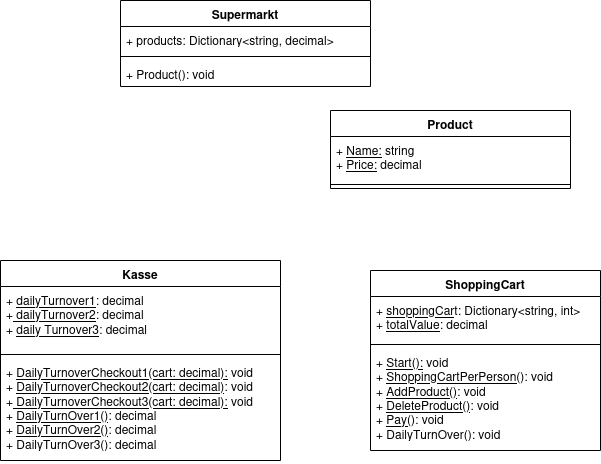

The diagram above was exported from draw.io. Its source (the exported page's mxGraphModel, read from the mxfile embedded in the PNG):
<mxGraphModel dx="1426" dy="903" grid="1" gridSize="10" guides="1" tooltips="1" connect="1" arrows="1" fold="1" page="1" pageScale="1" pageWidth="827" pageHeight="1169" math="0" shadow="0">
  <root>
    <mxCell id="0" />
    <mxCell id="1" parent="0" />
    <mxCell id="uLvGoVHFcRN3URmRktoz-5" value="Supermarkt" style="swimlane;fontStyle=1;align=center;verticalAlign=top;childLayout=stackLayout;horizontal=1;startSize=26;horizontalStack=0;resizeParent=1;resizeParentMax=0;resizeLast=0;collapsible=1;marginBottom=0;whiteSpace=wrap;html=1;" vertex="1" parent="1">
      <mxGeometry x="250" y="160" width="250" height="86" as="geometry" />
    </mxCell>
    <mxCell id="uLvGoVHFcRN3URmRktoz-6" value="+ &lt;u&gt;products&lt;/u&gt;: Dictionary&amp;lt;string, decimal&amp;gt;" style="text;strokeColor=none;fillColor=none;align=left;verticalAlign=top;spacingLeft=4;spacingRight=4;overflow=hidden;rotatable=0;points=[[0,0.5],[1,0.5]];portConstraint=eastwest;whiteSpace=wrap;html=1;" vertex="1" parent="uLvGoVHFcRN3URmRktoz-5">
      <mxGeometry y="26" width="250" height="26" as="geometry" />
    </mxCell>
    <mxCell id="uLvGoVHFcRN3URmRktoz-7" value="" style="line;strokeWidth=1;fillColor=none;align=left;verticalAlign=middle;spacingTop=-1;spacingLeft=3;spacingRight=3;rotatable=0;labelPosition=right;points=[];portConstraint=eastwest;strokeColor=inherit;" vertex="1" parent="uLvGoVHFcRN3URmRktoz-5">
      <mxGeometry y="52" width="250" height="8" as="geometry" />
    </mxCell>
    <mxCell id="uLvGoVHFcRN3URmRktoz-8" value="+ &lt;u&gt;Product():&lt;/u&gt; void" style="text;strokeColor=none;fillColor=none;align=left;verticalAlign=top;spacingLeft=4;spacingRight=4;overflow=hidden;rotatable=0;points=[[0,0.5],[1,0.5]];portConstraint=eastwest;whiteSpace=wrap;html=1;" vertex="1" parent="uLvGoVHFcRN3URmRktoz-5">
      <mxGeometry y="60" width="250" height="26" as="geometry" />
    </mxCell>
    <mxCell id="uLvGoVHFcRN3URmRktoz-9" value="Product" style="swimlane;fontStyle=1;align=center;verticalAlign=top;childLayout=stackLayout;horizontal=1;startSize=26;horizontalStack=0;resizeParent=1;resizeParentMax=0;resizeLast=0;collapsible=1;marginBottom=0;whiteSpace=wrap;html=1;" vertex="1" parent="1">
      <mxGeometry x="460" y="270" width="240" height="78" as="geometry" />
    </mxCell>
    <mxCell id="uLvGoVHFcRN3URmRktoz-10" value="&lt;div&gt;+ &lt;u&gt;Name:&lt;/u&gt; string&lt;/div&gt;&lt;div&gt;+ &lt;u&gt;Price:&lt;/u&gt; decimal&lt;/div&gt;" style="text;strokeColor=none;fillColor=none;align=left;verticalAlign=top;spacingLeft=4;spacingRight=4;overflow=hidden;rotatable=0;points=[[0,0.5],[1,0.5]];portConstraint=eastwest;whiteSpace=wrap;html=1;" vertex="1" parent="uLvGoVHFcRN3URmRktoz-9">
      <mxGeometry y="26" width="240" height="44" as="geometry" />
    </mxCell>
    <mxCell id="uLvGoVHFcRN3URmRktoz-11" value="" style="line;strokeWidth=1;fillColor=none;align=left;verticalAlign=middle;spacingTop=-1;spacingLeft=3;spacingRight=3;rotatable=0;labelPosition=right;points=[];portConstraint=eastwest;strokeColor=inherit;" vertex="1" parent="uLvGoVHFcRN3URmRktoz-9">
      <mxGeometry y="70" width="240" height="8" as="geometry" />
    </mxCell>
    <mxCell id="uLvGoVHFcRN3URmRktoz-13" value="Kasse" style="swimlane;fontStyle=1;align=center;verticalAlign=top;childLayout=stackLayout;horizontal=1;startSize=26;horizontalStack=0;resizeParent=1;resizeParentMax=0;resizeLast=0;collapsible=1;marginBottom=0;whiteSpace=wrap;html=1;" vertex="1" parent="1">
      <mxGeometry x="130" y="420" width="280" height="200" as="geometry" />
    </mxCell>
    <mxCell id="uLvGoVHFcRN3URmRktoz-17" value="&lt;div&gt;+ &lt;u&gt;dailyTurnover1&lt;/u&gt;: decimal&lt;/div&gt;&lt;div&gt;+&lt;u&gt; dailyTurnover2&lt;/u&gt;: decimal&lt;/div&gt;&lt;div&gt;+ &lt;u&gt;daily Turnover3&lt;/u&gt;: decimal&lt;/div&gt;&lt;div&gt;&lt;br&gt;&lt;/div&gt;" style="text;strokeColor=none;fillColor=none;align=left;verticalAlign=top;spacingLeft=4;spacingRight=4;overflow=hidden;rotatable=0;points=[[0,0.5],[1,0.5]];portConstraint=eastwest;whiteSpace=wrap;html=1;" vertex="1" parent="uLvGoVHFcRN3URmRktoz-13">
      <mxGeometry y="26" width="280" height="64" as="geometry" />
    </mxCell>
    <mxCell id="uLvGoVHFcRN3URmRktoz-15" value="" style="line;strokeWidth=1;fillColor=none;align=left;verticalAlign=middle;spacingTop=-1;spacingLeft=3;spacingRight=3;rotatable=0;labelPosition=right;points=[];portConstraint=eastwest;strokeColor=inherit;" vertex="1" parent="uLvGoVHFcRN3URmRktoz-13">
      <mxGeometry y="90" width="280" height="8" as="geometry" />
    </mxCell>
    <mxCell id="uLvGoVHFcRN3URmRktoz-16" value="&lt;div&gt;+ &lt;u&gt;DailyTurnoverCheckout1(cart: decimal):&lt;/u&gt; void&lt;/div&gt;&lt;div&gt;+ &lt;u&gt;DailyTurnoverCheckout2(cart: decimal)&lt;/u&gt;: void&lt;/div&gt;&lt;div&gt;+&lt;u&gt; DailyTurnoverCheckout3(cart: decimal):&lt;/u&gt; void&lt;/div&gt;&lt;div&gt;+ &lt;u&gt;DailyTurnOver1()&lt;/u&gt;: decimal&lt;/div&gt;&lt;div&gt;+ &lt;u&gt;DailyTurnOver2()&lt;/u&gt;: decimal&lt;/div&gt;&lt;div&gt;+ &lt;u&gt;DailyTurnOver3()&lt;/u&gt;: decimal&lt;/div&gt;" style="text;strokeColor=none;fillColor=none;align=left;verticalAlign=top;spacingLeft=4;spacingRight=4;overflow=hidden;rotatable=0;points=[[0,0.5],[1,0.5]];portConstraint=eastwest;whiteSpace=wrap;html=1;" vertex="1" parent="uLvGoVHFcRN3URmRktoz-13">
      <mxGeometry y="98" width="280" height="102" as="geometry" />
    </mxCell>
    <mxCell id="uLvGoVHFcRN3URmRktoz-18" value="ShoppingCart" style="swimlane;fontStyle=1;align=center;verticalAlign=top;childLayout=stackLayout;horizontal=1;startSize=26;horizontalStack=0;resizeParent=1;resizeParentMax=0;resizeLast=0;collapsible=1;marginBottom=0;whiteSpace=wrap;html=1;" vertex="1" parent="1">
      <mxGeometry x="500" y="430" width="230" height="180" as="geometry" />
    </mxCell>
    <mxCell id="uLvGoVHFcRN3URmRktoz-19" value="&lt;div&gt;+ &lt;u&gt;shoppingCar&lt;/u&gt;t: Dictionary&amp;lt;string, int&amp;gt;&lt;/div&gt;&lt;div&gt;+ &lt;u&gt;totalValue&lt;/u&gt;: decimal&lt;/div&gt;" style="text;strokeColor=none;fillColor=none;align=left;verticalAlign=top;spacingLeft=4;spacingRight=4;overflow=hidden;rotatable=0;points=[[0,0.5],[1,0.5]];portConstraint=eastwest;whiteSpace=wrap;html=1;" vertex="1" parent="uLvGoVHFcRN3URmRktoz-18">
      <mxGeometry y="26" width="230" height="44" as="geometry" />
    </mxCell>
    <mxCell id="uLvGoVHFcRN3URmRktoz-20" value="" style="line;strokeWidth=1;fillColor=none;align=left;verticalAlign=middle;spacingTop=-1;spacingLeft=3;spacingRight=3;rotatable=0;labelPosition=right;points=[];portConstraint=eastwest;strokeColor=inherit;" vertex="1" parent="uLvGoVHFcRN3URmRktoz-18">
      <mxGeometry y="70" width="230" height="8" as="geometry" />
    </mxCell>
    <mxCell id="uLvGoVHFcRN3URmRktoz-21" value="&lt;div&gt;+ &lt;u&gt;Start():&lt;/u&gt; void&lt;/div&gt;&lt;div&gt;+ &lt;u&gt;ShoppingCartPerPerson(&lt;/u&gt;): void&lt;/div&gt;&lt;div&gt;+ &lt;u&gt;AddProduct()&lt;/u&gt;: void&lt;/div&gt;&lt;div&gt;+ &lt;u&gt;DeleteProduct()&lt;/u&gt;: void&lt;/div&gt;&lt;div&gt;+ &lt;u&gt;Pay(&lt;/u&gt;): void&lt;/div&gt;&lt;div&gt;+&lt;u&gt; DailyTurnOver()&lt;/u&gt;: void&lt;/div&gt;" style="text;strokeColor=none;fillColor=none;align=left;verticalAlign=top;spacingLeft=4;spacingRight=4;overflow=hidden;rotatable=0;points=[[0,0.5],[1,0.5]];portConstraint=eastwest;whiteSpace=wrap;html=1;" vertex="1" parent="uLvGoVHFcRN3URmRktoz-18">
      <mxGeometry y="78" width="230" height="102" as="geometry" />
    </mxCell>
  </root>
</mxGraphModel>